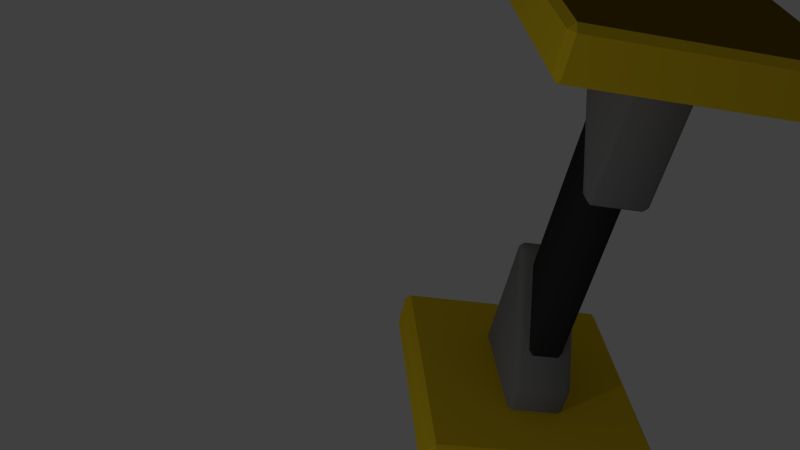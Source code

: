 # Source: Leg1d3.blend  (saved by Blender 2.73.0; exported with 4.5.12 LTS)
import bpy
from mathutils import Matrix  # noqa: F401  (used for matrix-valued properties, if any)

bpy.ops.wm.read_factory_settings(use_empty=True)
scene = bpy.context.scene
scene.name = 'Scene'

# ---- collections
col_collection_1 = bpy.data.collections.new('Collection 1'); scene.collection.children.link(col_collection_1)

# ---- materials (node trees are filled in below, after node groups)
mat_a = bpy.data.materials.new('a')
mat_a.alpha_threshold = 0.0
mat_a.use_transparent_shadow = False
mat_a.diffuse_color = (0.8, 0.5683, 0.01618, 1.0)
mat_a.roughness = 0.5
mat_a.line_color = (0.0, 0.0, 0.0, 1.0)
mat_b = bpy.data.materials.new('b')
mat_b.alpha_threshold = 0.0
mat_b.use_transparent_shadow = False
mat_b.diffuse_color = (0.2079, 0.1167, 0.003266, 1.0)
mat_b.specular_color = (0.06072, 0.03314, 0.01333)
mat_b.roughness = 0.5
mat_x = bpy.data.materials.new('с')
mat_x.alpha_threshold = 0.0
mat_x.use_transparent_shadow = False
mat_x.diffuse_color = (0.233, 0.233, 0.233, 1.0)
mat_x.roughness = 0.5
mat_d = bpy.data.materials.new('d')
mat_d.alpha_threshold = 0.0
mat_d.use_transparent_shadow = False
mat_d.diffuse_color = (0.03106, 0.03106, 0.03106, 1.0)
mat_d.roughness = 0.5

# ---- material node trees

# ---- world
world_world = bpy.data.worlds.new('World'); scene.world = world_world
world_world.color = (0.05088, 0.05088, 0.05088)
world_world.use_sun_shadow = False
world_world.sun_shadow_jitter_overblur = 0.0
world_world.cycles.sampling_method = 'MANUAL'
world_world.cycles.sample_map_resolution = 256

# ---- cameras
cam_camera = bpy.data.cameras.new('Camera')
cam_camera.clip_end = 100.0
cam_camera.lens = 35.0
cam_camera.sensor_width = 32.0
cam_camera.sensor_height = 18.0
cam_camera.ortho_scale = 7.314
cam_camera.dof.focus_distance = 0.0
cam_camera.dof.aperture_fstop = 128.0

# ---- lights
light_lamp = bpy.data.lights.new('Lamp', 'POINT')
light_lamp.transmission_factor = 0.0
light_lamp.cutoff_distance = 30.0
light_lamp.energy = 100.0
light_lamp.shadow_buffer_clip_start = 1.001
light_lamp.shadow_soft_size = 0.1
light_lamp.shadow_maximum_resolution = 0.006
light_lamp.use_absolute_resolution = True
light_lamp.cycles.use_multiple_importance_sampling = False

# ---- meshes
me_cube_003 = bpy.data.meshes.new('Cube.003')
me_cube_003.from_pydata([(0.95, 2.65, -1.0), (-0.95, 2.65, -1.0), (-0.95, 2.95, -1.0), (0.95, 2.95, -1.0), (1.0, 2.95, -0.95), (1.0, 2.65, -0.95), (0.95, 2.6, -0.95), (-0.95, 2.6, -0.95), (-1.0, 2.65, -0.95), (-1.0, 2.95, -0.95), (-0.95, 3.0, -0.95), (0.95, 3.0, -0.95), (1.0, 2.95, 0.95), (1.0, 2.65, 0.95), (0.95, 2.6, 0.95), (-0.95, 2.6, 0.95), (-1.0, 2.65, 0.95), (-1.0, 2.95, 0.95), (-0.95, 3.0, 0.95), (0.95, 3.0, 0.95), (0.95, 2.95, 1.0), (0.95, 2.65, 1.0), (-0.95, 2.65, 1.0), (-0.95, 2.95, 1.0)], [], [(15, 7, 6, 14), (0, 5, 6), (7, 8, 1), (3, 0, 1, 2), (3, 11, 4), (2, 9, 10), (0, 3, 4, 5), (14, 6, 5, 13), (6, 7, 1, 0), (2, 1, 8, 9), (16, 8, 7, 15), (3, 2, 10, 11), (11, 19, 12, 4), (18, 10, 9, 17), (12, 13, 5, 4), (14, 13, 21), (16, 17, 9, 8), (22, 16, 15), (20, 12, 19), (17, 23, 18), (20, 21, 13, 12), (15, 14, 21, 22), (22, 23, 17, 16), (23, 20, 19, 18), (23, 22, 21, 20), (19, 11, 10, 18)])
me_cube_003.polygons.foreach_set('material_index', [0, 0, 0, 0, 0, 0, 0, 0, 0, 0, 0, 0, 0, 0, 0, 0, 0, 0, 0, 0, 0, 0, 0, 0, 0, 1])
me_cube_003.materials.append(mat_a)
me_cube_003.materials.append(mat_b)
me_cube_003.materials.append(mat_x)
me_cube_003.materials.append(mat_d)
me_cube_003.use_remesh_preserve_volume = False
me_cube_003.use_remesh_preserve_attributes = False
me_cube_003.use_mirror_vertex_groups = False
me_cube_003.update()
me_cube_002 = bpy.data.meshes.new('Cube.002')
me_cube_002.from_pydata([(0.3671, 1.541, 0.25), (0.3914, 1.5, 0.2086), (0.3206, 1.529, 0.2086), (0.3206, 1.529, -0.2086), (0.3914, 1.5, -0.2086), (0.3671, 1.541, -0.25), (0.5, 1.541, 0.2086), (0.4586, 1.5, 0.2086), (0.4586, 1.541, 0.25), (-0.4586, 2.367, -0.25), (-0.5, 2.391, -0.2086), (-0.4707, 2.32, -0.2086), (-0.4707, 2.32, 0.2086), (-0.5, 2.391, 0.2086), (-0.4586, 2.367, 0.25), (-0.4586, 2.6, 0.25), (-0.5, 2.6, 0.2086), (-0.5, 2.6, -0.2086), (-0.4586, 2.6, -0.25), (0.4586, 2.6, -0.25), (0.5, 2.6, -0.2086), (0.5, 2.6, 0.2086), (0.4586, 2.6, 0.25), (0.4586, 1.541, -0.25), (0.4586, 1.5, -0.2086), (0.5, 1.541, -0.2086)], [], [(1, 4, 24, 7), (24, 4, 5, 23), (1, 7, 8, 0), (22, 8, 6, 21), (23, 19, 20, 25), (10, 17, 18, 9), (25, 6, 7, 24), (9, 5, 3, 11), (13, 10, 11, 12), (12, 2, 0, 14), (2, 3, 4, 1), (16, 13, 14, 15), (2, 1, 0), (5, 4, 3), (8, 7, 6), (11, 10, 9), (14, 13, 12), (25, 24, 23), (15, 14, 0, 8, 22), (16, 17, 10, 13), (21, 6, 25, 20), (9, 18, 19, 23, 5), (3, 2, 12, 11)])
me_cube_002.polygons.foreach_set('use_smooth', [True] * 23)
me_cube_002.polygons.foreach_set('material_index', [2, 2, 2, 2, 2, 2, 2, 2, 2, 2, 2, 2, 2, 2, 2, 2, 2, 2, 2, 2, 2, 2, 2])
me_cube_002.materials.append(mat_a)
me_cube_002.materials.append(mat_b)
me_cube_002.materials.append(mat_x)
me_cube_002.materials.append(mat_d)
me_cube_002.use_remesh_preserve_volume = False
me_cube_002.use_remesh_preserve_attributes = False
me_cube_002.use_mirror_vertex_groups = False
me_cube_002.update()
me_cube_001 = bpy.data.meshes.new('Cube.001')
me_cube_001.from_pydata([(-0.5, 0.4586, -0.2086), (-0.4586, 0.5, -0.2086), (-0.4586, 0.4586, -0.25), (-0.4586, -0.6, 0.25), (-0.5, -0.6, 0.2086), (-0.5, -0.6, -0.2086), (-0.4586, -0.6, -0.25), (0.4586, -0.6, -0.25), (0.5, -0.6, -0.2086), (0.5, -0.6, 0.2086), (0.4586, -0.6, 0.25), (0.4586, -0.3667, 0.25), (0.5, -0.3909, 0.2086), (0.4707, -0.3202, 0.2086), (0.4707, -0.3202, -0.2086), (0.5, -0.3909, -0.2086), (0.4586, -0.3667, -0.25), (-0.4586, 0.4586, 0.25), (-0.4586, 0.5, 0.2086), (-0.5, 0.4586, 0.2086), (-0.3671, 0.4586, -0.25), (-0.3914, 0.5, -0.2086), (-0.3206, 0.4707, -0.2086), (-0.3206, 0.4707, 0.2086), (-0.3914, 0.5, 0.2086), (-0.3671, 0.4586, 0.25)], [], [(22, 23, 13, 14), (16, 7, 6, 2, 20), (4, 19, 0, 5), (9, 8, 15, 12), (10, 11, 25, 17, 3), (0, 1, 2), (11, 12, 13), (14, 15, 16), (17, 18, 19), (20, 21, 22), (23, 24, 25), (9, 12, 11, 10), (23, 22, 21, 24), (13, 23, 25, 11), (12, 15, 14, 13), (16, 20, 22, 14), (0, 19, 18, 1), (15, 8, 7, 16), (2, 6, 5, 0), (3, 17, 19, 4), (24, 18, 17, 25), (1, 21, 20, 2), (24, 21, 1, 18)])
me_cube_001.polygons.foreach_set('use_smooth', [True] * 23)
me_cube_001.polygons.foreach_set('material_index', [2, 2, 2, 2, 2, 2, 2, 2, 2, 2, 2, 2, 2, 2, 2, 2, 2, 2, 2, 2, 2, 2, 2])
me_cube_001.materials.append(mat_a)
me_cube_001.materials.append(mat_b)
me_cube_001.materials.append(mat_x)
me_cube_001.materials.append(mat_d)
me_cube_001.use_remesh_preserve_volume = False
me_cube_001.use_remesh_preserve_attributes = False
me_cube_001.use_mirror_vertex_groups = False
me_cube_001.update()
me_cube_000 = bpy.data.meshes.new('Cube.000')
me_cube_000.from_pydata([(0.95, -0.95, 1.0), (0.95, -0.65, 1.0), (-0.95, -0.65, 1.0), (-0.95, -0.95, 1.0), (-0.95, -1.0, 0.95), (0.95, -1.0, 0.95), (1.0, -0.95, 0.95), (1.0, -0.65, 0.95), (0.95, -0.6, 0.95), (-0.95, -0.6, 0.95), (-1.0, -0.65, 0.95), (-1.0, -0.95, 0.95), (-0.95, -1.0, -0.95), (0.95, -1.0, -0.95), (1.0, -0.95, -0.95), (1.0, -0.65, -0.95), (0.95, -0.6, -0.95), (-0.95, -0.6, -0.95), (-1.0, -0.65, -0.95), (-1.0, -0.95, -0.95), (-0.95, -0.95, -1.0), (0.95, -0.95, -1.0), (0.95, -0.65, -1.0), (-0.95, -0.65, -1.0)], [], [(0, 1, 2, 3), (0, 3, 4, 5), (1, 0, 6, 7), (8, 9, 2, 1), (3, 2, 10, 11), (6, 0, 5), (3, 11, 4), (1, 7, 8), (7, 6, 14, 15), (9, 10, 2), (11, 10, 18, 19), (5, 13, 14, 6), (12, 4, 11, 19), (20, 21, 13, 12), (7, 15, 16, 8), (21, 22, 15, 14), (17, 16, 22, 23), (9, 17, 18, 10), (23, 20, 19, 18), (21, 14, 13), (20, 12, 19), (20, 23, 22, 21), (16, 15, 22), (23, 18, 17), (8, 16, 17, 9), (4, 12, 13, 5)])
me_cube_000.polygons.foreach_set('material_index', [0, 0, 0, 0, 0, 0, 0, 0, 0, 0, 0, 0, 0, 0, 0, 0, 0, 0, 0, 0, 0, 0, 0, 0, 0, 1])
me_cube_000.materials.append(mat_a)
me_cube_000.materials.append(mat_b)
me_cube_000.materials.append(mat_x)
me_cube_000.materials.append(mat_d)
me_cube_000.use_remesh_preserve_volume = False
me_cube_000.use_remesh_preserve_attributes = False
me_cube_000.use_mirror_vertex_groups = False
me_cube_000.update()
me_cube_004 = bpy.data.meshes.new('Cube.004')
me_cube_004.from_pydata([(0.2951, -0.1517, 0.1159), (0.2618, -0.1192, 0.1492), (0.2618, 1.588, 0.1492), (0.2951, 1.551, 0.1159), (-0.2951, 2.146, 0.1159), (-0.2618, 2.114, 0.1492), (-0.2618, 0.3914, 0.1492), (-0.2951, 0.4239, 0.1159), (0.2618, -0.1192, -0.1492), (0.2951, -0.1517, -0.1159), (0.2951, 1.555, -0.1159), (0.2618, 1.589, -0.1492), (-0.2618, 2.113, -0.1492), (-0.2951, 2.146, -0.1159), (-0.2951, 0.4239, -0.1159), (-0.2618, 0.3914, -0.1492)], [], [(1, 2, 5, 6), (15, 12, 11, 8), (7, 4, 13, 14), (8, 11, 10, 9), (2, 1, 0, 3), (12, 15, 14, 13), (6, 5, 4, 7), (3, 0, 9, 10)])
me_cube_004.polygons.foreach_set('use_smooth', [True] * 8)
me_cube_004.polygons.foreach_set('material_index', [3, 3, 3, 3, 3, 3, 3, 3])
me_cube_004.materials.append(mat_a)
me_cube_004.materials.append(mat_b)
me_cube_004.materials.append(mat_x)
me_cube_004.materials.append(mat_d)
me_cube_004.use_remesh_preserve_volume = False
me_cube_004.use_remesh_preserve_attributes = False
me_cube_004.use_mirror_vertex_groups = False
me_cube_004.update()

# ---- objects
ob_cube_003 = bpy.data.objects.new('Cube.003', me_cube_003)
ob_cube_002 = bpy.data.objects.new('Cube.002', me_cube_002)
ob_cube_001 = bpy.data.objects.new('Cube.001', me_cube_001)
ob_cube_000 = bpy.data.objects.new('Cube.000', me_cube_000)
ob_cube_006 = bpy.data.objects.new('Cube.006', me_cube_004)
ob_lamp = bpy.data.objects.new('Lamp', light_lamp)
ob_camera = bpy.data.objects.new('Camera', cam_camera)

# ---- transforms, parenting, visibility, modifiers, constraints
ob_cube_003.location = (0.0, 0.0, 0.0)
ob_cube_003.lock_location = (True, True, True)
ob_cube_003.lock_rotation = (True, True, True)
ob_cube_003.lock_rotations_4d = False
ob_cube_003.lock_scale = (True, True, True)
ob_cube_003.empty_display_type = 'ARROWS'
ob_cube_003.lineart.crease_threshold = 0.0
ob_cube_002.location = (0.0, 0.0, 0.0)
ob_cube_002.lock_location = (True, True, True)
ob_cube_002.lock_rotation = (True, True, True)
ob_cube_002.lock_rotations_4d = False
ob_cube_002.lock_scale = (True, True, True)
ob_cube_002.empty_display_type = 'ARROWS'
ob_cube_002.lineart.crease_threshold = 0.0
ob_cube_001.location = (0.0, 0.0, 0.0)
ob_cube_001.lock_location = (True, True, True)
ob_cube_001.lock_rotation = (True, True, True)
ob_cube_001.lock_rotations_4d = False
ob_cube_001.lock_scale = (True, True, True)
ob_cube_001.empty_display_type = 'ARROWS'
ob_cube_001.lineart.crease_threshold = 0.0
ob_cube_000.location = (0.0, 0.0, 0.0)
ob_cube_000.lock_location = (True, True, True)
ob_cube_000.lock_rotation = (True, True, True)
ob_cube_000.lock_rotations_4d = False
ob_cube_000.lock_scale = (True, True, True)
ob_cube_000.empty_display_type = 'ARROWS'
ob_cube_000.lineart.crease_threshold = 0.0
ob_cube_006.location = (0.0, 0.0, 0.0)
ob_cube_006.lock_location = (True, True, True)
ob_cube_006.lock_rotation = (True, True, True)
ob_cube_006.lock_rotations_4d = False
ob_cube_006.lock_scale = (True, True, True)
ob_cube_006.empty_display_type = 'ARROWS'
ob_cube_006.lineart.crease_threshold = 0.0
ob_lamp.location = (4.076, 1.005, 5.904)
ob_lamp.rotation_euler = (0.6503, 0.05522, 1.866)
ob_lamp.lock_rotations_4d = False
ob_lamp.empty_display_type = 'ARROWS'
ob_lamp.color = (0.0, 0.0, 0.0, 0.0)
ob_lamp.lineart.crease_threshold = 0.0
ob_camera.location = (5.689, 4.558, 2.809)
ob_camera.rotation_euler = (-2.603, 1.8, -8.294)
ob_camera.lock_rotations_4d = False
ob_camera.empty_display_type = 'ARROWS'
ob_camera.color = (0.0, 0.0, 0.0, 0.0)
ob_camera.display_type = 'WIRE'
ob_camera.lineart.crease_threshold = 0.0

# ---- collection membership
col_collection_1.objects.link(ob_cube_003)
col_collection_1.objects.link(ob_cube_002)
col_collection_1.objects.link(ob_cube_001)
col_collection_1.objects.link(ob_cube_000)
col_collection_1.objects.link(ob_cube_006)
col_collection_1.objects.link(ob_lamp)
col_collection_1.objects.link(ob_camera)

# ---- scene / render settings (as saved in the file)
scene.camera = ob_camera
scene.frame_start = 1; scene.frame_end = 250; scene.frame_set(1)
scene.render.engine = 'BLENDER_EEVEE_NEXT'
scene.render.resolution_percentage = 50
scene.render.dither_intensity = 0.0
scene.cycles.use_denoising = False
scene.cycles.samples = 10
scene.cycles.sampling_pattern = 'TABULATED_SOBOL'
scene.cycles.light_sampling_threshold = 0.0
scene.cycles.use_adaptive_sampling = False
scene.cycles.use_light_tree = False
scene.cycles.blur_glossy = 0.0
scene.cycles.pixel_filter_type = 'GAUSSIAN'
scene.cycles.sample_clamp_indirect = 0.0
scene.view_settings.view_transform = 'Standard'
bpy.context.view_layer.update()
